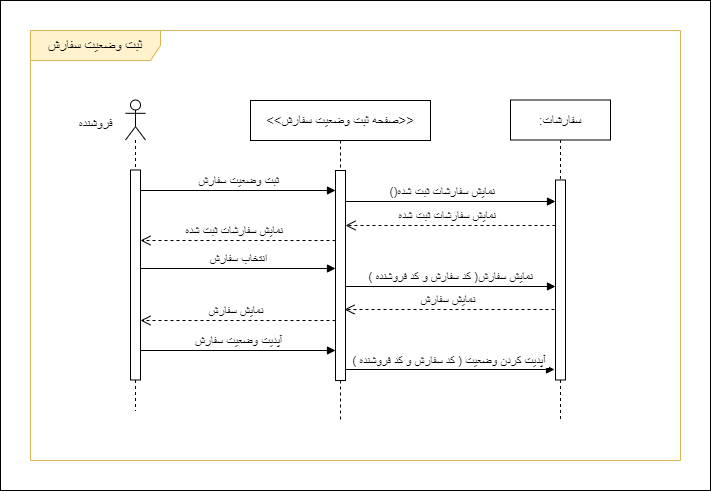

The diagram above was exported from draw.io. Its source (the exported page's mxGraphModel, read from the mxfile embedded in the PNG):
<mxGraphModel dx="1050" dy="541" grid="1" gridSize="10" guides="1" tooltips="1" connect="1" arrows="1" fold="1" page="1" pageScale="1" pageWidth="850" pageHeight="1100" math="0" shadow="0">
  <root>
    <mxCell id="tENLC76R7TjuCH3iSWMo-0" />
    <mxCell id="tENLC76R7TjuCH3iSWMo-1" parent="tENLC76R7TjuCH3iSWMo-0" />
    <mxCell id="yCZo7QtHXiDijD-OTsv_-0" value="" style="rounded=0;whiteSpace=wrap;html=1;" parent="tENLC76R7TjuCH3iSWMo-1" vertex="1">
      <mxGeometry x="80" y="250" width="710" height="490" as="geometry" />
    </mxCell>
    <mxCell id="tENLC76R7TjuCH3iSWMo-2" value="&lt;font style=&quot;font-size: 14px;&quot;&gt;ثبت وضعیت سفارش&lt;/font&gt;" style="shape=umlFrame;whiteSpace=wrap;html=1;pointerEvents=0;width=130;height=30;fillColor=#FFF2CC;strokeColor=#d6b656;" parent="tENLC76R7TjuCH3iSWMo-1" vertex="1">
      <mxGeometry x="110" y="280" width="650" height="430" as="geometry" />
    </mxCell>
    <mxCell id="tENLC76R7TjuCH3iSWMo-3" value="" style="shape=umlLifeline;perimeter=lifelinePerimeter;whiteSpace=wrap;html=1;container=1;dropTarget=0;collapsible=0;recursiveResize=0;outlineConnect=0;portConstraint=eastwest;newEdgeStyle={&quot;curved&quot;:0,&quot;rounded&quot;:0};participant=umlActor;size=40;" parent="tENLC76R7TjuCH3iSWMo-1" vertex="1">
      <mxGeometry x="205" y="349.5" width="20" height="310.5" as="geometry" />
    </mxCell>
    <mxCell id="tENLC76R7TjuCH3iSWMo-4" value="" style="html=1;points=[[0,0,0,0,5],[0,1,0,0,-5],[1,0,0,0,5],[1,1,0,0,-5]];perimeter=orthogonalPerimeter;outlineConnect=0;targetShapes=umlLifeline;portConstraint=eastwest;newEdgeStyle={&quot;curved&quot;:0,&quot;rounded&quot;:0};" parent="tENLC76R7TjuCH3iSWMo-3" vertex="1">
      <mxGeometry x="5" y="70" width="10" height="210" as="geometry" />
    </mxCell>
    <mxCell id="tENLC76R7TjuCH3iSWMo-5" value="&lt;font style=&quot;font-size: 13px;&quot;&gt;فروشنده&lt;br&gt;&lt;/font&gt;" style="text;html=1;align=center;verticalAlign=middle;resizable=0;points=[];autosize=1;strokeColor=none;fillColor=none;" parent="tENLC76R7TjuCH3iSWMo-1" vertex="1">
      <mxGeometry x="145" y="358" width="60" height="30" as="geometry" />
    </mxCell>
    <mxCell id="tENLC76R7TjuCH3iSWMo-6" value="&lt;font style=&quot;font-size: 13px;&quot;&gt;:سفارشات&lt;/font&gt;" style="shape=umlLifeline;perimeter=lifelinePerimeter;whiteSpace=wrap;html=1;container=1;dropTarget=0;collapsible=0;recursiveResize=0;outlineConnect=0;portConstraint=eastwest;newEdgeStyle={&quot;curved&quot;:0,&quot;rounded&quot;:0};" parent="tENLC76R7TjuCH3iSWMo-1" vertex="1">
      <mxGeometry x="590" y="349.5" width="100" height="320.5" as="geometry" />
    </mxCell>
    <mxCell id="tENLC76R7TjuCH3iSWMo-7" value="" style="html=1;points=[[0,0,0,0,5],[0,1,0,0,-5],[1,0,0,0,5],[1,1,0,0,-5]];perimeter=orthogonalPerimeter;outlineConnect=0;targetShapes=umlLifeline;portConstraint=eastwest;newEdgeStyle={&quot;curved&quot;:0,&quot;rounded&quot;:0};" parent="tENLC76R7TjuCH3iSWMo-6" vertex="1">
      <mxGeometry x="45" y="80" width="10" height="200" as="geometry" />
    </mxCell>
    <mxCell id="tENLC76R7TjuCH3iSWMo-8" value="&lt;font style=&quot;font-size: 12px;&quot;&gt;()نمایش سفارشات ثبت شده&amp;nbsp;&amp;nbsp;&lt;/font&gt;" style="html=1;verticalAlign=bottom;endArrow=block;curved=0;rounded=0;" parent="tENLC76R7TjuCH3iSWMo-1" edge="1">
      <mxGeometry x="-0.0023" width="80" relative="1" as="geometry">
        <mxPoint x="414.5" y="451" as="sourcePoint" />
        <mxPoint x="635" y="451.0000000000001" as="targetPoint" />
        <mxPoint as="offset" />
      </mxGeometry>
    </mxCell>
    <mxCell id="tENLC76R7TjuCH3iSWMo-9" value="&lt;font style=&quot;font-size: 12px;&quot;&gt;انتخاب سفارش&lt;/font&gt;" style="html=1;verticalAlign=bottom;endArrow=block;curved=0;rounded=0;" parent="tENLC76R7TjuCH3iSWMo-1" edge="1">
      <mxGeometry width="80" relative="1" as="geometry">
        <mxPoint x="220" y="518" as="sourcePoint" />
        <mxPoint x="415" y="518.0000000000001" as="targetPoint" />
      </mxGeometry>
    </mxCell>
    <mxCell id="tENLC76R7TjuCH3iSWMo-10" value="&lt;font style=&quot;font-size: 13px;&quot;&gt;&amp;lt;&amp;lt;صفحه ثبت وضعیت سفارش&amp;gt;&amp;gt;&lt;/font&gt;" style="shape=umlLifeline;perimeter=lifelinePerimeter;whiteSpace=wrap;html=1;container=1;dropTarget=0;collapsible=0;recursiveResize=0;outlineConnect=0;portConstraint=eastwest;newEdgeStyle={&quot;curved&quot;:0,&quot;rounded&quot;:0};" parent="tENLC76R7TjuCH3iSWMo-1" vertex="1">
      <mxGeometry x="330" y="350" width="180" height="320" as="geometry" />
    </mxCell>
    <mxCell id="tENLC76R7TjuCH3iSWMo-11" value="" style="html=1;points=[[0,0,0,0,5],[0,1,0,0,-5],[1,0,0,0,5],[1,1,0,0,-5]];perimeter=orthogonalPerimeter;outlineConnect=0;targetShapes=umlLifeline;portConstraint=eastwest;newEdgeStyle={&quot;curved&quot;:0,&quot;rounded&quot;:0};" parent="tENLC76R7TjuCH3iSWMo-10" vertex="1">
      <mxGeometry x="85" y="70" width="10" height="210" as="geometry" />
    </mxCell>
    <mxCell id="tENLC76R7TjuCH3iSWMo-12" value="&lt;font style=&quot;font-size: 12px;&quot;&gt;نمایش سفارشات ثبت شده&amp;nbsp;&amp;nbsp;&lt;/font&gt;" style="html=1;verticalAlign=bottom;endArrow=open;dashed=1;endSize=8;curved=0;rounded=0;" parent="tENLC76R7TjuCH3iSWMo-1" edge="1">
      <mxGeometry relative="1" as="geometry">
        <mxPoint x="635" y="475" as="sourcePoint" />
        <mxPoint x="425" y="475" as="targetPoint" />
      </mxGeometry>
    </mxCell>
    <mxCell id="tENLC76R7TjuCH3iSWMo-13" value="&lt;font style=&quot;font-size: 12px;&quot;&gt;نمایش سفارشات ثبت شده&amp;nbsp;&amp;nbsp;&lt;/font&gt;" style="html=1;verticalAlign=bottom;endArrow=open;dashed=1;endSize=8;curved=0;rounded=0;" parent="tENLC76R7TjuCH3iSWMo-1" edge="1">
      <mxGeometry relative="1" as="geometry">
        <mxPoint x="415" y="490" as="sourcePoint" />
        <mxPoint x="220" y="490" as="targetPoint" />
      </mxGeometry>
    </mxCell>
    <mxCell id="tENLC76R7TjuCH3iSWMo-14" value="&lt;font style=&quot;font-size: 12px;&quot;&gt;( کد سفارش و کد فروشنده )نمایش سفارش&lt;/font&gt;" style="html=1;verticalAlign=bottom;endArrow=block;curved=0;rounded=0;" parent="tENLC76R7TjuCH3iSWMo-1" target="tENLC76R7TjuCH3iSWMo-7" edge="1">
      <mxGeometry width="80" relative="1" as="geometry">
        <mxPoint x="425" y="536" as="sourcePoint" />
        <mxPoint x="630" y="535.5" as="targetPoint" />
        <mxPoint as="offset" />
      </mxGeometry>
    </mxCell>
    <mxCell id="tENLC76R7TjuCH3iSWMo-15" value="&lt;font style=&quot;font-size: 12px;&quot;&gt;( کد سفارش و کد فروشنده ) آپدیت کردن وضعیت&amp;nbsp;&lt;/font&gt;" style="html=1;verticalAlign=bottom;endArrow=block;curved=0;rounded=0;" parent="tENLC76R7TjuCH3iSWMo-1" edge="1">
      <mxGeometry x="0.0048" y="-1" width="80" relative="1" as="geometry">
        <mxPoint x="425" y="619" as="sourcePoint" />
        <mxPoint x="634" y="619" as="targetPoint" />
        <mxPoint as="offset" />
      </mxGeometry>
    </mxCell>
    <mxCell id="tENLC76R7TjuCH3iSWMo-16" value="&lt;font style=&quot;font-size: 12px;&quot;&gt;آپدیت وضعیت سفارش&lt;/font&gt;" style="html=1;verticalAlign=bottom;endArrow=block;curved=0;rounded=0;" parent="tENLC76R7TjuCH3iSWMo-1" target="tENLC76R7TjuCH3iSWMo-11" edge="1">
      <mxGeometry width="80" relative="1" as="geometry">
        <mxPoint x="220" y="600" as="sourcePoint" />
        <mxPoint x="405" y="600" as="targetPoint" />
      </mxGeometry>
    </mxCell>
    <mxCell id="tENLC76R7TjuCH3iSWMo-17" value="&lt;font style=&quot;font-size: 12px;&quot;&gt;نمایش سفارش&amp;nbsp;&lt;/font&gt;" style="html=1;verticalAlign=bottom;endArrow=open;dashed=1;endSize=8;curved=0;rounded=0;" parent="tENLC76R7TjuCH3iSWMo-1" edge="1">
      <mxGeometry relative="1" as="geometry">
        <mxPoint x="634" y="559" as="sourcePoint" />
        <mxPoint x="424" y="559" as="targetPoint" />
      </mxGeometry>
    </mxCell>
    <mxCell id="tENLC76R7TjuCH3iSWMo-18" value="&lt;font style=&quot;font-size: 12px;&quot;&gt;نمایش سفارش&amp;nbsp;&lt;/font&gt;" style="html=1;verticalAlign=bottom;endArrow=open;dashed=1;endSize=8;curved=0;rounded=0;" parent="tENLC76R7TjuCH3iSWMo-1" target="tENLC76R7TjuCH3iSWMo-4" edge="1">
      <mxGeometry relative="1" as="geometry">
        <mxPoint x="415" y="570" as="sourcePoint" />
        <mxPoint x="265" y="570" as="targetPoint" />
      </mxGeometry>
    </mxCell>
    <mxCell id="16eAfevAjo_qEyj_plgl-0" value="&lt;font style=&quot;font-size: 12px;&quot;&gt;ثبت وضعیت سفارش&lt;/font&gt;" style="html=1;verticalAlign=bottom;endArrow=block;curved=0;rounded=0;" parent="tENLC76R7TjuCH3iSWMo-1" edge="1">
      <mxGeometry width="80" relative="1" as="geometry">
        <mxPoint x="220" y="440" as="sourcePoint" />
        <mxPoint x="415" y="440" as="targetPoint" />
      </mxGeometry>
    </mxCell>
  </root>
</mxGraphModel>